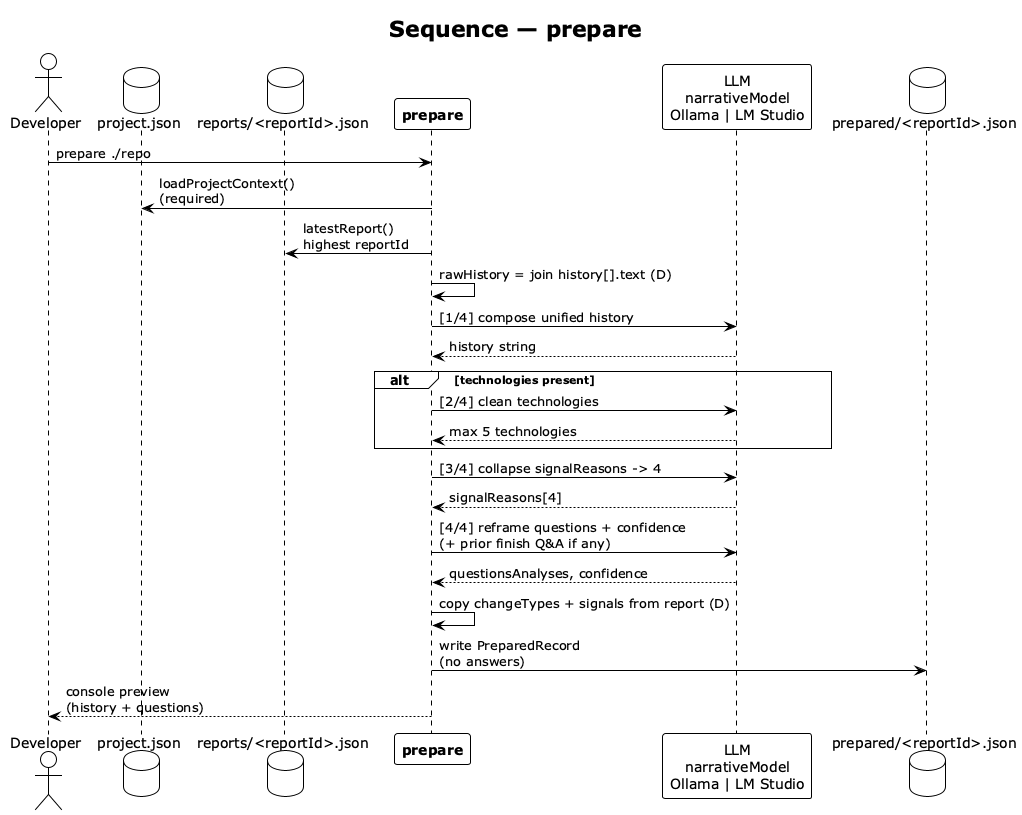

The diagram above was rendered by PlantUML. Its source (embedded in the PNG):
@startuml prepare-sequence
!theme plain
skinparam shadowing false

title Sequence — **prepare**

actor "Developer" as DEV
database "project.json" as PJ
database "reports/<reportId>.json" as RPT
participant "**prepare**" as PRE
participant "LLM\nnarrativeModel\nOllama | LM Studio" as LLM
database "prepared/<reportId>.json" as OUT

DEV -> PRE : prepare ./repo

PRE -> PJ : loadProjectContext()\n(required)
PRE -> RPT : latestReport()\nhighest reportId

PRE -> PRE : rawHistory = join history[].text (D)

PRE -> LLM : [1/4] compose unified history
LLM --> PRE : history string

alt technologies present
  PRE -> LLM : [2/4] clean technologies
  LLM --> PRE : max 5 technologies
end

PRE -> LLM : [3/4] collapse signalReasons -> 4
LLM --> PRE : signalReasons[4]

PRE -> LLM : [4/4] reframe questions + confidence\n(+ prior finish Q&A if any)
LLM --> PRE : questionsAnalyses, confidence

PRE -> PRE : copy changeTypes + signals from report (D)

PRE -> OUT : write PreparedRecord\n(no answers)

PRE --> DEV : console preview\n(history + questions)

@enduml